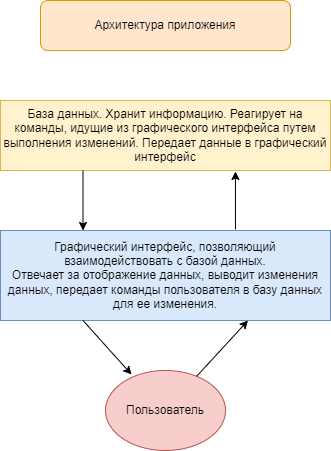

The diagram above was exported from draw.io. Its source (the exported page's mxGraphModel, read from the mxfile embedded in the PNG):
<mxGraphModel dx="820" dy="453" grid="1" gridSize="10" guides="1" tooltips="1" connect="1" arrows="1" fold="1" page="1" pageScale="1" pageWidth="827" pageHeight="1169" math="0" shadow="0">
  <root>
    <mxCell id="0" />
    <mxCell id="1" parent="0" />
    <mxCell id="o-vanDWObTgv51SgNQIK-1" value="Архитектура приложения" style="rounded=1;whiteSpace=wrap;html=1;fillColor=#ffe6cc;strokeColor=#d79b00;" vertex="1" parent="1">
      <mxGeometry x="260" y="30" width="250" height="50" as="geometry" />
    </mxCell>
    <mxCell id="o-vanDWObTgv51SgNQIK-2" value="Пользователь" style="ellipse;whiteSpace=wrap;html=1;fillColor=#f8cecc;strokeColor=#b85450;" vertex="1" parent="1">
      <mxGeometry x="325" y="400" width="120" height="80" as="geometry" />
    </mxCell>
    <mxCell id="o-vanDWObTgv51SgNQIK-3" value="Графический интерфейс, позволяющий взаимодействовать с базой данных.&lt;br&gt;Отвечает за отображение данных, выводит изменения данных, передает команды пользователя в базу данных для ее изменения." style="rounded=0;whiteSpace=wrap;html=1;fillColor=#dae8fc;strokeColor=#6c8ebf;" vertex="1" parent="1">
      <mxGeometry x="220" y="260" width="330" height="90" as="geometry" />
    </mxCell>
    <mxCell id="o-vanDWObTgv51SgNQIK-4" value="База данных. Хранит информацию. Реагирует на команды, идущие из графического интерфейса путем выполнения изменений. Передает данные в графический интерфейс" style="rounded=0;whiteSpace=wrap;html=1;fillColor=#fff2cc;strokeColor=#d6b656;" vertex="1" parent="1">
      <mxGeometry x="220" y="130" width="330" height="70" as="geometry" />
    </mxCell>
    <mxCell id="o-vanDWObTgv51SgNQIK-6" value="" style="endArrow=classic;html=1;rounded=0;entryX=0.75;entryY=1;entryDx=0;entryDy=0;" edge="1" parent="1" source="o-vanDWObTgv51SgNQIK-2" target="o-vanDWObTgv51SgNQIK-3">
      <mxGeometry width="50" height="50" relative="1" as="geometry">
        <mxPoint x="390" y="280" as="sourcePoint" />
        <mxPoint x="440" y="230" as="targetPoint" />
      </mxGeometry>
    </mxCell>
    <mxCell id="o-vanDWObTgv51SgNQIK-7" value="" style="endArrow=classic;html=1;rounded=0;exitX=0.25;exitY=1;exitDx=0;exitDy=0;entryX=0.217;entryY=0.05;entryDx=0;entryDy=0;entryPerimeter=0;" edge="1" parent="1" source="o-vanDWObTgv51SgNQIK-3" target="o-vanDWObTgv51SgNQIK-2">
      <mxGeometry width="50" height="50" relative="1" as="geometry">
        <mxPoint x="390" y="280" as="sourcePoint" />
        <mxPoint x="440" y="230" as="targetPoint" />
      </mxGeometry>
    </mxCell>
    <mxCell id="o-vanDWObTgv51SgNQIK-8" value="" style="endArrow=classic;html=1;rounded=0;entryX=0.712;entryY=1.014;entryDx=0;entryDy=0;entryPerimeter=0;exitX=0.712;exitY=-0.011;exitDx=0;exitDy=0;exitPerimeter=0;" edge="1" parent="1" source="o-vanDWObTgv51SgNQIK-3" target="o-vanDWObTgv51SgNQIK-4">
      <mxGeometry width="50" height="50" relative="1" as="geometry">
        <mxPoint x="390" y="280" as="sourcePoint" />
        <mxPoint x="440" y="230" as="targetPoint" />
      </mxGeometry>
    </mxCell>
    <mxCell id="o-vanDWObTgv51SgNQIK-9" value="" style="endArrow=classic;html=1;rounded=0;exitX=0.25;exitY=1;exitDx=0;exitDy=0;entryX=0.25;entryY=0;entryDx=0;entryDy=0;" edge="1" parent="1" source="o-vanDWObTgv51SgNQIK-4" target="o-vanDWObTgv51SgNQIK-3">
      <mxGeometry width="50" height="50" relative="1" as="geometry">
        <mxPoint x="390" y="280" as="sourcePoint" />
        <mxPoint x="440" y="230" as="targetPoint" />
      </mxGeometry>
    </mxCell>
  </root>
</mxGraphModel>